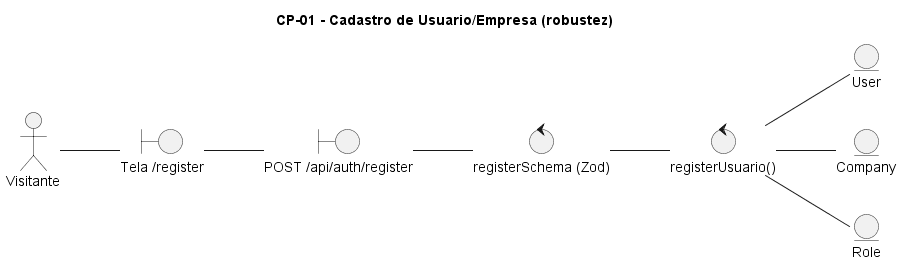

The diagram above was rendered by PlantUML. Its source (embedded in the PNG):
@startuml CP-01-cadastro
title CP-01 - Cadastro de Usuario/Empresa (robustez)
left to right direction
actor "Visitante" as ator
boundary "Tela /register" as b1
boundary "POST /api/auth/register" as b2
control "registerSchema (Zod)" as c1
control "registerUsuario()" as c2
entity "User" as e1
entity "Company" as e2
entity "Role" as e3

ator -- b1
b1 -- b2
b2 -- c1
c1 -- c2
c2 -- e1
c2 -- e2
c2 -- e3
@enduml